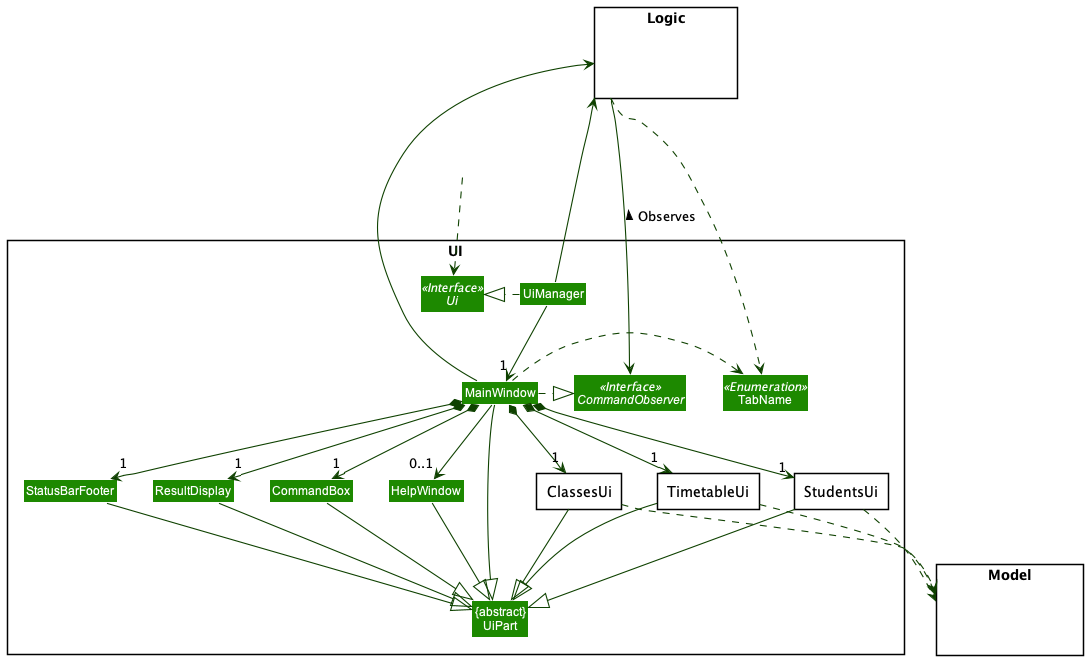

The diagram above was rendered by PlantUML. Its source (embedded in the PNG):
@startuml
!include style.puml
skinparam arrowThickness 1.1
skinparam arrowColor UI_COLOR_T4
skinparam classBackgroundColor UI_COLOR

package UI <<Rectangle>>{
Interface Ui <<Interface>>
Interface CommandObserver <<Interface>>
Class "{abstract}\nUiPart" as UiPart
Class UiManager
Class MainWindow
Class HelpWindow
Class ResultDisplay
'Class StudentListPanel
'Class StudentCard
Class StatusBarFooter
Class CommandBox
Enum TabName <<Enumeration>>

package TimetableUi <<Rectangle>> {
}

package ClassesUi <<Rectangle>> {
}

package StudentsUi <<Rectangle>> {
}

}
package Model <<Rectangle>> {
Class HiddenModel #FFFFFF
}

package Logic <<Rectangle>> {
Class HiddenLogic #FFFFFF
}

Class HiddenOutside #FFFFFF
HiddenOutside ..> Ui

UiManager .right.|> Ui
UiManager -down-> "1" MainWindow
MainWindow .right.|> CommandObserver
MainWindow *-down->  "1" CommandBox
MainWindow *-down-> "1" ResultDisplay
MainWindow -down-> "0..1" HelpWindow

'MainWindow *-down-> "1" StudentListPanel
MainWindow *-down-> "1" TimetableUi
MainWindow *-down-> "1" ClassesUi
MainWindow *-down-> "1" StudentsUi
MainWindow *-down-> "1" StatusBarFooter

'StudentListPanel -down-> "*" StudentCard
MainWindow -down-|> UiPart
ResultDisplay --|> UiPart
CommandBox --|> UiPart
'StudentListPanel --|> UiPart
'StudentCard --|> UiPart
ClassesUi --|> UiPart
TimetableUi --|> UiPart
StudentsUi --|> UiPart
StatusBarFooter --|> UiPart
HelpWindow --|> UiPart

'StudentCard .right.> Model
UiManager -up-> Logic
MainWindow -up-> Logic

Logic ---down-> CommandObserver : < Observes
Logic .down.> TabName

TimetableUi .up.> Model
ClassesUi .up.> Model
StudentsUi .up.> Model

'StudentListPanel -[hidden]left- HelpWindow
HelpWindow -[hidden]left- CommandBox
CommandBox -[hidden]left- ResultDisplay
ResultDisplay -[hidden]left- StatusBarFooter

MainWindow -[hidden]-|> UiPart

MainWindow .right.> TabName
@enduml